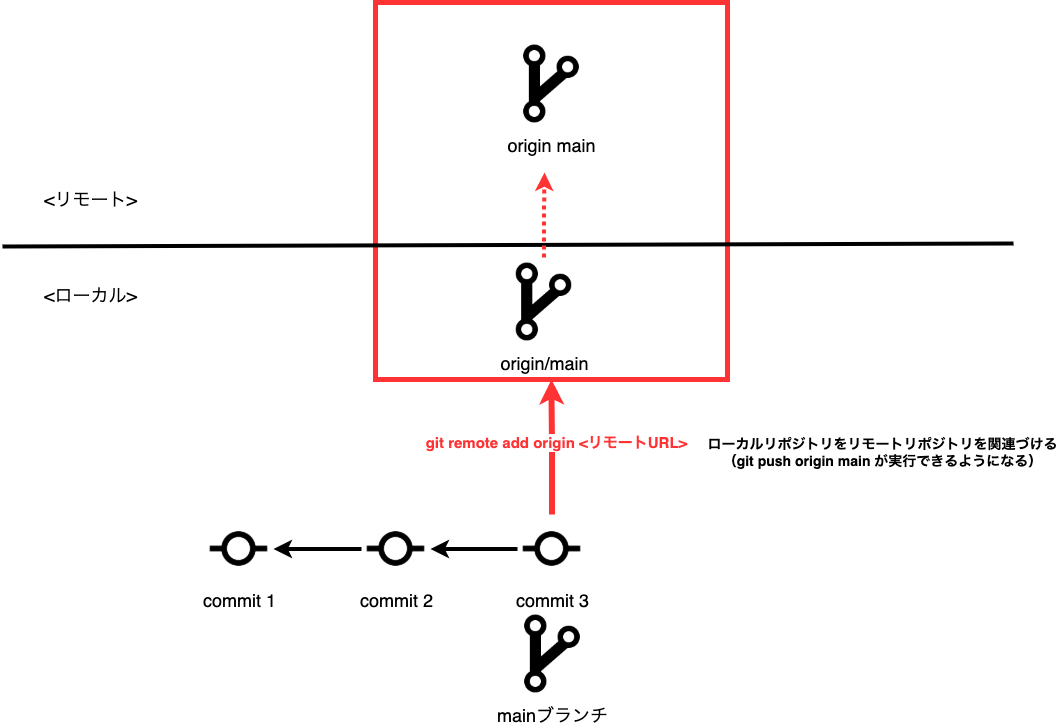

The diagram above was exported from draw.io. Its source (the exported page's mxGraphModel, read from the mxfile embedded in the PNG):
<mxGraphModel dx="1426" dy="712" grid="0" gridSize="10" guides="1" tooltips="1" connect="1" arrows="1" fold="1" page="1" pageScale="1" pageWidth="1200" pageHeight="1600" math="0" shadow="0">
  <root>
    <mxCell id="6nSvmtcsCIUjaM4rdXkj-0" />
    <mxCell id="6nSvmtcsCIUjaM4rdXkj-1" parent="6nSvmtcsCIUjaM4rdXkj-0" />
    <mxCell id="nYRypWoRtFW75UoJ2WVL-14" value="" style="rounded=0;whiteSpace=wrap;html=1;strokeWidth=5;strokeColor=#FF3333;" parent="6nSvmtcsCIUjaM4rdXkj-1" vertex="1">
      <mxGeometry x="385" y="36" width="352" height="377" as="geometry" />
    </mxCell>
    <mxCell id="6nSvmtcsCIUjaM4rdXkj-2" value="" style="endArrow=none;html=1;rounded=0;strokeWidth=4;fontSize=18;fontColor=#000000;" parent="6nSvmtcsCIUjaM4rdXkj-1" edge="1">
      <mxGeometry width="50" height="50" relative="1" as="geometry">
        <mxPoint x="12" y="280" as="sourcePoint" />
        <mxPoint x="1023" y="277" as="targetPoint" />
      </mxGeometry>
    </mxCell>
    <mxCell id="6nSvmtcsCIUjaM4rdXkj-3" value="&lt;font style=&quot;font-size: 18px;&quot;&gt;&amp;lt;ローカル&amp;gt;&lt;/font&gt;" style="text;html=1;align=center;verticalAlign=middle;resizable=0;points=[];autosize=1;strokeColor=none;fillColor=none;fontSize=18;fontColor=#000000;" parent="6nSvmtcsCIUjaM4rdXkj-1" vertex="1">
      <mxGeometry x="48" y="316" width="103" height="26" as="geometry" />
    </mxCell>
    <mxCell id="6nSvmtcsCIUjaM4rdXkj-4" value="&lt;font style=&quot;font-size: 18px;&quot;&gt;&amp;lt;リモート&amp;gt;&lt;/font&gt;" style="text;html=1;align=center;verticalAlign=middle;resizable=0;points=[];autosize=1;strokeColor=none;fillColor=none;fontSize=18;fontColor=#000000;" parent="6nSvmtcsCIUjaM4rdXkj-1" vertex="1">
      <mxGeometry x="48" y="220" width="103" height="26" as="geometry" />
    </mxCell>
    <mxCell id="6nSvmtcsCIUjaM4rdXkj-7" value="" style="group" parent="6nSvmtcsCIUjaM4rdXkj-1" connectable="0" vertex="1">
      <mxGeometry x="214" y="548" width="392.5" height="184" as="geometry" />
    </mxCell>
    <mxCell id="6nSvmtcsCIUjaM4rdXkj-8" value="mainブランチ" style="shape=image;html=1;verticalAlign=top;verticalLabelPosition=bottom;labelBackgroundColor=#ffffff;imageAspect=0;aspect=fixed;image=https://cdn1.iconfinder.com/data/icons/ionicons-sharp-vol-1/512/git-branch-sharp-128.png;fontSize=18;fontColor=#000000;strokeWidth=6;" parent="6nSvmtcsCIUjaM4rdXkj-7" vertex="1">
      <mxGeometry x="303.5" y="95" width="89" height="89" as="geometry" />
    </mxCell>
    <mxCell id="6nSvmtcsCIUjaM4rdXkj-9" value="" style="group" parent="6nSvmtcsCIUjaM4rdXkj-7" connectable="0" vertex="1">
      <mxGeometry width="382" height="69" as="geometry" />
    </mxCell>
    <mxCell id="6nSvmtcsCIUjaM4rdXkj-10" value="commit 1" style="shape=image;html=1;verticalAlign=top;verticalLabelPosition=bottom;labelBackgroundColor=#ffffff;imageAspect=0;aspect=fixed;image=https://cdn2.iconfinder.com/data/icons/boxicons-regular-vol-2/24/bx-git-commit-128.png;fontSize=18;fontColor=#000000;strokeWidth=6;" parent="6nSvmtcsCIUjaM4rdXkj-9" vertex="1">
      <mxGeometry width="69" height="69" as="geometry" />
    </mxCell>
    <mxCell id="6nSvmtcsCIUjaM4rdXkj-11" value="" style="edgeStyle=orthogonalEdgeStyle;rounded=0;orthogonalLoop=1;jettySize=auto;html=1;fontSize=18;fontColor=#000000;strokeWidth=4;" parent="6nSvmtcsCIUjaM4rdXkj-9" source="6nSvmtcsCIUjaM4rdXkj-12" target="6nSvmtcsCIUjaM4rdXkj-10" edge="1">
      <mxGeometry relative="1" as="geometry" />
    </mxCell>
    <mxCell id="6nSvmtcsCIUjaM4rdXkj-12" value="commit 2" style="shape=image;html=1;verticalAlign=top;verticalLabelPosition=bottom;labelBackgroundColor=#ffffff;imageAspect=0;aspect=fixed;image=https://cdn2.iconfinder.com/data/icons/boxicons-regular-vol-2/24/bx-git-commit-128.png;fontSize=18;fontColor=#000000;strokeWidth=6;" parent="6nSvmtcsCIUjaM4rdXkj-9" vertex="1">
      <mxGeometry x="157" width="69" height="69" as="geometry" />
    </mxCell>
    <mxCell id="6nSvmtcsCIUjaM4rdXkj-13" value="" style="edgeStyle=orthogonalEdgeStyle;rounded=0;orthogonalLoop=1;jettySize=auto;html=1;fontSize=18;fontColor=#000000;strokeWidth=4;" parent="6nSvmtcsCIUjaM4rdXkj-9" source="6nSvmtcsCIUjaM4rdXkj-14" target="6nSvmtcsCIUjaM4rdXkj-12" edge="1">
      <mxGeometry relative="1" as="geometry" />
    </mxCell>
    <mxCell id="6nSvmtcsCIUjaM4rdXkj-14" value="commit 3" style="shape=image;html=1;verticalAlign=top;verticalLabelPosition=bottom;labelBackgroundColor=#ffffff;imageAspect=0;aspect=fixed;image=https://cdn2.iconfinder.com/data/icons/boxicons-regular-vol-2/24/bx-git-commit-128.png;fontSize=18;fontColor=#000000;strokeWidth=6;" parent="6nSvmtcsCIUjaM4rdXkj-9" vertex="1">
      <mxGeometry x="313" width="69" height="69" as="geometry" />
    </mxCell>
    <mxCell id="nYRypWoRtFW75UoJ2WVL-21" value="" style="edgeStyle=orthogonalEdgeStyle;rounded=0;orthogonalLoop=1;jettySize=auto;html=1;fontSize=15;fontColor=#FF3333;strokeWidth=4;dashed=1;dashPattern=1 1;strokeColor=#FF3333;" parent="6nSvmtcsCIUjaM4rdXkj-1" source="nYRypWoRtFW75UoJ2WVL-8" edge="1">
      <mxGeometry relative="1" as="geometry">
        <mxPoint x="554" y="206" as="targetPoint" />
      </mxGeometry>
    </mxCell>
    <mxCell id="nYRypWoRtFW75UoJ2WVL-8" value="origin/main" style="shape=image;html=1;verticalAlign=top;verticalLabelPosition=bottom;labelBackgroundColor=#ffffff;imageAspect=0;aspect=fixed;image=https://cdn1.iconfinder.com/data/icons/ionicons-sharp-vol-1/512/git-branch-sharp-128.png;fontSize=18;fontColor=#000000;strokeWidth=6;" parent="6nSvmtcsCIUjaM4rdXkj-1" vertex="1">
      <mxGeometry x="509" y="291" width="89" height="89" as="geometry" />
    </mxCell>
    <mxCell id="nYRypWoRtFW75UoJ2WVL-12" value="" style="edgeStyle=orthogonalEdgeStyle;rounded=0;orthogonalLoop=1;jettySize=auto;html=1;strokeWidth=6;entryX=0.5;entryY=1;entryDx=0;entryDy=0;strokeColor=#FF3333;" parent="6nSvmtcsCIUjaM4rdXkj-1" source="6nSvmtcsCIUjaM4rdXkj-14" target="nYRypWoRtFW75UoJ2WVL-14" edge="1">
      <mxGeometry relative="1" as="geometry">
        <mxPoint x="556" y="437" as="targetPoint" />
      </mxGeometry>
    </mxCell>
    <mxCell id="nYRypWoRtFW75UoJ2WVL-15" value="&lt;b&gt;&lt;font style=&quot;font-size: 15px&quot; color=&quot;#ff3333&quot;&gt;git remote add origin &amp;lt;リモートURL&amp;gt;&lt;/font&gt;&lt;/b&gt;" style="edgeLabel;html=1;align=center;verticalAlign=middle;resizable=0;points=[];" parent="nYRypWoRtFW75UoJ2WVL-12" vertex="1" connectable="0">
      <mxGeometry x="0.0849" y="-4" relative="1" as="geometry">
        <mxPoint y="1" as="offset" />
      </mxGeometry>
    </mxCell>
    <mxCell id="vHPFDFymWTzpTzvvDE1M-0" value="&lt;span style=&quot;font-size: 14px&quot;&gt;&lt;b&gt;ローカルリポジトリをリモートリポジトリを関連づける&lt;br&gt;（git push origin main が実行できるようになる）&lt;br&gt;&lt;/b&gt;&lt;/span&gt;" style="text;html=1;align=center;verticalAlign=middle;resizable=0;points=[];autosize=1;strokeColor=none;fillColor=none;" parent="6nSvmtcsCIUjaM4rdXkj-1" vertex="1">
      <mxGeometry x="712" y="469" width="360" height="34" as="geometry" />
    </mxCell>
    <mxCell id="uEVv6Ky2M7sWOCkVJons-0" value="origin main" style="shape=image;html=1;verticalAlign=top;verticalLabelPosition=bottom;labelBackgroundColor=#ffffff;imageAspect=0;aspect=fixed;image=https://cdn1.iconfinder.com/data/icons/ionicons-sharp-vol-1/512/git-branch-sharp-128.png;fontSize=18;fontColor=#000000;strokeWidth=6;" parent="6nSvmtcsCIUjaM4rdXkj-1" vertex="1">
      <mxGeometry x="516.5" y="73" width="89" height="89" as="geometry" />
    </mxCell>
  </root>
</mxGraphModel>